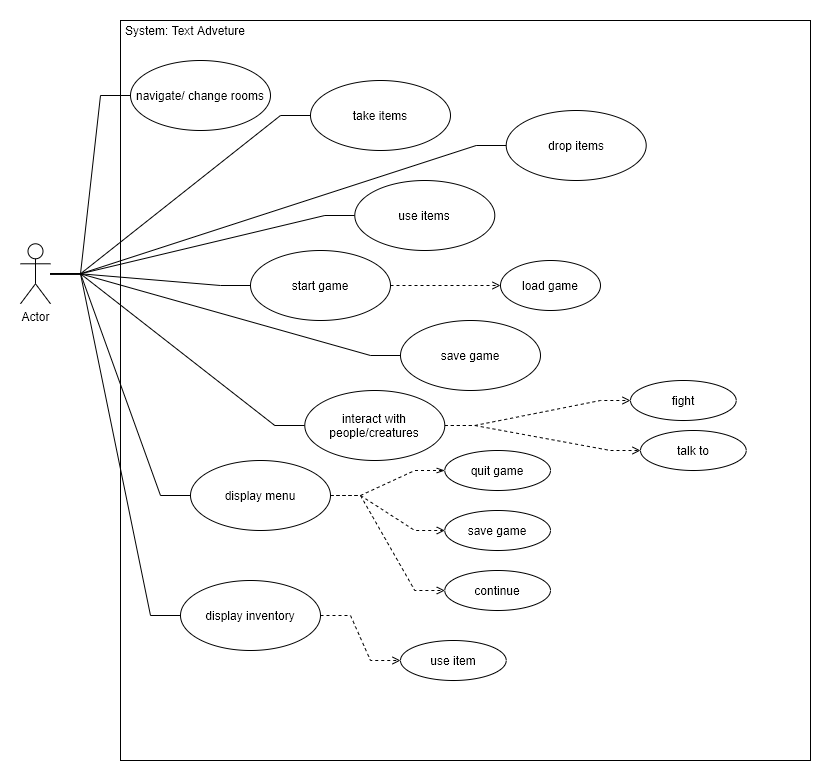

The diagram above was exported from draw.io. Its source (the exported page's mxGraphModel, read from the mxfile embedded in the PNG):
<mxGraphModel dx="1038" dy="631" grid="1" gridSize="10" guides="1" tooltips="1" connect="1" arrows="1" fold="1" page="1" pageScale="1" pageWidth="1169" pageHeight="827" math="0" shadow="0">
  <root>
    <mxCell id="Fn4qY8mfcq5fGtmqjhqT-0" />
    <mxCell id="Fn4qY8mfcq5fGtmqjhqT-1" parent="Fn4qY8mfcq5fGtmqjhqT-0" />
    <mxCell id="Fn4qY8mfcq5fGtmqjhqT-7" value="" style="rounded=0;whiteSpace=wrap;html=1;gradientColor=#ffffff;" parent="Fn4qY8mfcq5fGtmqjhqT-1" vertex="1">
      <mxGeometry x="280" y="160" width="690" height="740" as="geometry" />
    </mxCell>
    <mxCell id="Fn4qY8mfcq5fGtmqjhqT-11" style="edgeStyle=entityRelationEdgeStyle;rounded=0;orthogonalLoop=1;jettySize=auto;html=1;endArrow=none;endFill=0;" parent="Fn4qY8mfcq5fGtmqjhqT-1" source="Fn4qY8mfcq5fGtmqjhqT-3" target="Fn4qY8mfcq5fGtmqjhqT-10" edge="1">
      <mxGeometry relative="1" as="geometry" />
    </mxCell>
    <mxCell id="Fn4qY8mfcq5fGtmqjhqT-15" style="edgeStyle=entityRelationEdgeStyle;rounded=0;orthogonalLoop=1;jettySize=auto;html=1;endArrow=none;endFill=0;" parent="Fn4qY8mfcq5fGtmqjhqT-1" source="Fn4qY8mfcq5fGtmqjhqT-3" target="Fn4qY8mfcq5fGtmqjhqT-12" edge="1">
      <mxGeometry relative="1" as="geometry" />
    </mxCell>
    <mxCell id="Fn4qY8mfcq5fGtmqjhqT-16" style="edgeStyle=entityRelationEdgeStyle;rounded=0;orthogonalLoop=1;jettySize=auto;html=1;endArrow=none;endFill=0;" parent="Fn4qY8mfcq5fGtmqjhqT-1" source="Fn4qY8mfcq5fGtmqjhqT-3" target="Fn4qY8mfcq5fGtmqjhqT-14" edge="1">
      <mxGeometry relative="1" as="geometry" />
    </mxCell>
    <mxCell id="Fn4qY8mfcq5fGtmqjhqT-18" style="edgeStyle=entityRelationEdgeStyle;rounded=0;orthogonalLoop=1;jettySize=auto;html=1;endArrow=none;endFill=0;" parent="Fn4qY8mfcq5fGtmqjhqT-1" source="Fn4qY8mfcq5fGtmqjhqT-3" target="Fn4qY8mfcq5fGtmqjhqT-17" edge="1">
      <mxGeometry relative="1" as="geometry" />
    </mxCell>
    <mxCell id="Fn4qY8mfcq5fGtmqjhqT-20" style="edgeStyle=entityRelationEdgeStyle;rounded=0;orthogonalLoop=1;jettySize=auto;html=1;endArrow=none;endFill=0;" parent="Fn4qY8mfcq5fGtmqjhqT-1" source="Fn4qY8mfcq5fGtmqjhqT-3" target="Fn4qY8mfcq5fGtmqjhqT-19" edge="1">
      <mxGeometry relative="1" as="geometry" />
    </mxCell>
    <mxCell id="Fn4qY8mfcq5fGtmqjhqT-25" style="edgeStyle=entityRelationEdgeStyle;rounded=0;orthogonalLoop=1;jettySize=auto;html=1;endArrow=none;endFill=0;" parent="Fn4qY8mfcq5fGtmqjhqT-1" source="Fn4qY8mfcq5fGtmqjhqT-3" target="Fn4qY8mfcq5fGtmqjhqT-24" edge="1">
      <mxGeometry relative="1" as="geometry" />
    </mxCell>
    <mxCell id="Fn4qY8mfcq5fGtmqjhqT-27" style="edgeStyle=entityRelationEdgeStyle;rounded=0;orthogonalLoop=1;jettySize=auto;html=1;endArrow=none;endFill=0;" parent="Fn4qY8mfcq5fGtmqjhqT-1" target="Fn4qY8mfcq5fGtmqjhqT-26" edge="1">
      <mxGeometry relative="1" as="geometry">
        <mxPoint x="210" y="413" as="sourcePoint" />
      </mxGeometry>
    </mxCell>
    <mxCell id="Fn4qY8mfcq5fGtmqjhqT-31" style="edgeStyle=entityRelationEdgeStyle;rounded=0;orthogonalLoop=1;jettySize=auto;html=1;endArrow=none;endFill=0;" parent="Fn4qY8mfcq5fGtmqjhqT-1" source="Fn4qY8mfcq5fGtmqjhqT-3" target="Fn4qY8mfcq5fGtmqjhqT-30" edge="1">
      <mxGeometry relative="1" as="geometry" />
    </mxCell>
    <mxCell id="8F8erz9dQ1bydhiKCU58-5" style="edgeStyle=entityRelationEdgeStyle;rounded=0;orthogonalLoop=1;jettySize=auto;html=1;startArrow=none;startFill=0;endArrow=none;endFill=0;" parent="Fn4qY8mfcq5fGtmqjhqT-1" source="Fn4qY8mfcq5fGtmqjhqT-3" target="8F8erz9dQ1bydhiKCU58-4" edge="1">
      <mxGeometry relative="1" as="geometry" />
    </mxCell>
    <mxCell id="Fn4qY8mfcq5fGtmqjhqT-3" value="Actor" style="shape=umlActor;verticalLabelPosition=bottom;labelBackgroundColor=#ffffff;verticalAlign=top;html=1;" parent="Fn4qY8mfcq5fGtmqjhqT-1" vertex="1">
      <mxGeometry x="180" y="383.29" width="30" height="60" as="geometry" />
    </mxCell>
    <mxCell id="Fn4qY8mfcq5fGtmqjhqT-9" value="System: Text Adveture" style="text;html=1;strokeColor=none;fillColor=none;align=center;verticalAlign=middle;whiteSpace=wrap;rounded=0;" parent="Fn4qY8mfcq5fGtmqjhqT-1" vertex="1">
      <mxGeometry x="280" y="160" width="130" height="20" as="geometry" />
    </mxCell>
    <mxCell id="Fn4qY8mfcq5fGtmqjhqT-10" value="navigate/ change rooms" style="ellipse;whiteSpace=wrap;html=1;" parent="Fn4qY8mfcq5fGtmqjhqT-1" vertex="1">
      <mxGeometry x="290" y="200" width="140" height="70" as="geometry" />
    </mxCell>
    <mxCell id="Fn4qY8mfcq5fGtmqjhqT-12" value="take items" style="ellipse;whiteSpace=wrap;html=1;" parent="Fn4qY8mfcq5fGtmqjhqT-1" vertex="1">
      <mxGeometry x="470" y="220" width="140" height="70" as="geometry" />
    </mxCell>
    <mxCell id="Fn4qY8mfcq5fGtmqjhqT-14" value="use items" style="ellipse;whiteSpace=wrap;html=1;gradientColor=#ffffff;" parent="Fn4qY8mfcq5fGtmqjhqT-1" vertex="1">
      <mxGeometry x="514.29" y="319.99999999999994" width="140" height="70" as="geometry" />
    </mxCell>
    <mxCell id="Fn4qY8mfcq5fGtmqjhqT-23" style="edgeStyle=entityRelationEdgeStyle;rounded=0;orthogonalLoop=1;jettySize=auto;html=1;endArrow=open;endFill=0;dashed=1;" parent="Fn4qY8mfcq5fGtmqjhqT-1" source="Fn4qY8mfcq5fGtmqjhqT-17" target="Fn4qY8mfcq5fGtmqjhqT-22" edge="1">
      <mxGeometry relative="1" as="geometry" />
    </mxCell>
    <mxCell id="Fn4qY8mfcq5fGtmqjhqT-17" value="start game" style="ellipse;whiteSpace=wrap;html=1;" parent="Fn4qY8mfcq5fGtmqjhqT-1" vertex="1">
      <mxGeometry x="410" y="390" width="140" height="70" as="geometry" />
    </mxCell>
    <mxCell id="Fn4qY8mfcq5fGtmqjhqT-19" value="save game" style="ellipse;whiteSpace=wrap;html=1;" parent="Fn4qY8mfcq5fGtmqjhqT-1" vertex="1">
      <mxGeometry x="560" y="460" width="140" height="70" as="geometry" />
    </mxCell>
    <mxCell id="Fn4qY8mfcq5fGtmqjhqT-22" value="load game" style="ellipse;whiteSpace=wrap;html=1;" parent="Fn4qY8mfcq5fGtmqjhqT-1" vertex="1">
      <mxGeometry x="660" y="400" width="100" height="50" as="geometry" />
    </mxCell>
    <mxCell id="8F8erz9dQ1bydhiKCU58-2" style="edgeStyle=entityRelationEdgeStyle;rounded=0;orthogonalLoop=1;jettySize=auto;html=1;startArrow=none;startFill=0;endArrow=open;endFill=0;dashed=1;" parent="Fn4qY8mfcq5fGtmqjhqT-1" source="Fn4qY8mfcq5fGtmqjhqT-24" target="8F8erz9dQ1bydhiKCU58-0" edge="1">
      <mxGeometry relative="1" as="geometry" />
    </mxCell>
    <mxCell id="8F8erz9dQ1bydhiKCU58-3" style="edgeStyle=entityRelationEdgeStyle;rounded=0;orthogonalLoop=1;jettySize=auto;html=1;dashed=1;startArrow=none;startFill=0;endArrow=open;endFill=0;" parent="Fn4qY8mfcq5fGtmqjhqT-1" source="Fn4qY8mfcq5fGtmqjhqT-24" target="8F8erz9dQ1bydhiKCU58-1" edge="1">
      <mxGeometry relative="1" as="geometry" />
    </mxCell>
    <mxCell id="Fn4qY8mfcq5fGtmqjhqT-24" value="interact with people/creatures" style="ellipse;whiteSpace=wrap;html=1;" parent="Fn4qY8mfcq5fGtmqjhqT-1" vertex="1">
      <mxGeometry x="464.29" y="530" width="140" height="70" as="geometry" />
    </mxCell>
    <mxCell id="Fn4qY8mfcq5fGtmqjhqT-33" style="edgeStyle=entityRelationEdgeStyle;rounded=0;orthogonalLoop=1;jettySize=auto;html=1;endArrow=openThin;endFill=0;dashed=1;" parent="Fn4qY8mfcq5fGtmqjhqT-1" source="Fn4qY8mfcq5fGtmqjhqT-26" target="Fn4qY8mfcq5fGtmqjhqT-32" edge="1">
      <mxGeometry relative="1" as="geometry" />
    </mxCell>
    <mxCell id="Fn4qY8mfcq5fGtmqjhqT-36" style="edgeStyle=entityRelationEdgeStyle;rounded=0;orthogonalLoop=1;jettySize=auto;html=1;entryX=0;entryY=0.5;entryDx=0;entryDy=0;dashed=1;endArrow=open;endFill=0;" parent="Fn4qY8mfcq5fGtmqjhqT-1" source="Fn4qY8mfcq5fGtmqjhqT-26" target="Fn4qY8mfcq5fGtmqjhqT-35" edge="1">
      <mxGeometry relative="1" as="geometry" />
    </mxCell>
    <mxCell id="Fn4qY8mfcq5fGtmqjhqT-38" style="edgeStyle=entityRelationEdgeStyle;rounded=0;orthogonalLoop=1;jettySize=auto;html=1;entryX=0;entryY=0.5;entryDx=0;entryDy=0;dashed=1;endArrow=open;endFill=0;" parent="Fn4qY8mfcq5fGtmqjhqT-1" source="Fn4qY8mfcq5fGtmqjhqT-26" target="Fn4qY8mfcq5fGtmqjhqT-37" edge="1">
      <mxGeometry relative="1" as="geometry" />
    </mxCell>
    <mxCell id="Fn4qY8mfcq5fGtmqjhqT-26" value="display menu" style="ellipse;whiteSpace=wrap;html=1;" parent="Fn4qY8mfcq5fGtmqjhqT-1" vertex="1">
      <mxGeometry x="350" y="600" width="140" height="70" as="geometry" />
    </mxCell>
    <mxCell id="Fn4qY8mfcq5fGtmqjhqT-40" style="edgeStyle=entityRelationEdgeStyle;rounded=0;orthogonalLoop=1;jettySize=auto;html=1;entryX=0;entryY=0.5;entryDx=0;entryDy=0;dashed=1;endArrow=open;endFill=0;" parent="Fn4qY8mfcq5fGtmqjhqT-1" source="Fn4qY8mfcq5fGtmqjhqT-30" target="Fn4qY8mfcq5fGtmqjhqT-39" edge="1">
      <mxGeometry relative="1" as="geometry" />
    </mxCell>
    <mxCell id="Fn4qY8mfcq5fGtmqjhqT-30" value="display inventory" style="ellipse;whiteSpace=wrap;html=1;" parent="Fn4qY8mfcq5fGtmqjhqT-1" vertex="1">
      <mxGeometry x="340" y="720" width="140" height="70" as="geometry" />
    </mxCell>
    <mxCell id="Fn4qY8mfcq5fGtmqjhqT-32" value="quit game" style="ellipse;whiteSpace=wrap;html=1;" parent="Fn4qY8mfcq5fGtmqjhqT-1" vertex="1">
      <mxGeometry x="604.29" y="590" width="105.71" height="40" as="geometry" />
    </mxCell>
    <mxCell id="Fn4qY8mfcq5fGtmqjhqT-35" value="save game" style="ellipse;whiteSpace=wrap;html=1;" parent="Fn4qY8mfcq5fGtmqjhqT-1" vertex="1">
      <mxGeometry x="604.29" y="650" width="105.71" height="40" as="geometry" />
    </mxCell>
    <mxCell id="Fn4qY8mfcq5fGtmqjhqT-37" value="continue" style="ellipse;whiteSpace=wrap;html=1;" parent="Fn4qY8mfcq5fGtmqjhqT-1" vertex="1">
      <mxGeometry x="604.29" y="710" width="105.71" height="40" as="geometry" />
    </mxCell>
    <mxCell id="Fn4qY8mfcq5fGtmqjhqT-39" value="use item" style="ellipse;whiteSpace=wrap;html=1;" parent="Fn4qY8mfcq5fGtmqjhqT-1" vertex="1">
      <mxGeometry x="560" y="780" width="105.71" height="40" as="geometry" />
    </mxCell>
    <mxCell id="8F8erz9dQ1bydhiKCU58-0" value="fight" style="ellipse;whiteSpace=wrap;html=1;" parent="Fn4qY8mfcq5fGtmqjhqT-1" vertex="1">
      <mxGeometry x="790" y="520" width="105.71" height="40" as="geometry" />
    </mxCell>
    <mxCell id="8F8erz9dQ1bydhiKCU58-1" value="talk to" style="ellipse;whiteSpace=wrap;html=1;" parent="Fn4qY8mfcq5fGtmqjhqT-1" vertex="1">
      <mxGeometry x="800" y="570" width="105.71" height="40" as="geometry" />
    </mxCell>
    <mxCell id="8F8erz9dQ1bydhiKCU58-4" value="drop items" style="ellipse;whiteSpace=wrap;html=1;" parent="Fn4qY8mfcq5fGtmqjhqT-1" vertex="1">
      <mxGeometry x="665.71" y="250" width="140" height="70" as="geometry" />
    </mxCell>
  </root>
</mxGraphModel>